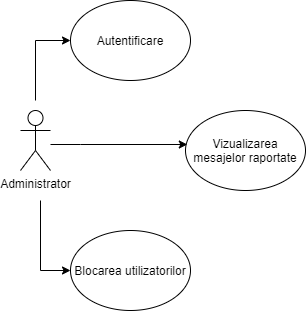

The diagram above was exported from draw.io. Its source (the exported page's mxGraphModel, read from the mxfile embedded in the PNG):
<mxGraphModel dx="1038" dy="607" grid="1" gridSize="10" guides="1" tooltips="1" connect="1" arrows="1" fold="1" page="1" pageScale="1" pageWidth="850" pageHeight="1100" math="0" shadow="0">
  <root>
    <mxCell id="0" />
    <mxCell id="1" parent="0" />
    <mxCell id="grKJ6vYnRBf49iVjNEXu-1" value="Administrator" style="shape=umlActor;verticalLabelPosition=bottom;verticalAlign=top;html=1;outlineConnect=0;" vertex="1" parent="1">
      <mxGeometry x="200" y="420" width="30" height="60" as="geometry" />
    </mxCell>
    <mxCell id="grKJ6vYnRBf49iVjNEXu-2" value="Autentificare" style="ellipse;whiteSpace=wrap;html=1;" vertex="1" parent="1">
      <mxGeometry x="250" y="310" width="120" height="80" as="geometry" />
    </mxCell>
    <mxCell id="grKJ6vYnRBf49iVjNEXu-3" value="Vizualizarea mesajelor raportate" style="ellipse;whiteSpace=wrap;html=1;" vertex="1" parent="1">
      <mxGeometry x="365" y="420" width="120" height="80" as="geometry" />
    </mxCell>
    <mxCell id="grKJ6vYnRBf49iVjNEXu-4" value="Blocarea utilizatorilor" style="ellipse;whiteSpace=wrap;html=1;" vertex="1" parent="1">
      <mxGeometry x="250" y="540" width="120" height="80" as="geometry" />
    </mxCell>
    <mxCell id="grKJ6vYnRBf49iVjNEXu-5" value="" style="endArrow=classic;html=1;rounded=0;edgeStyle=orthogonalEdgeStyle;entryX=0;entryY=0.5;entryDx=0;entryDy=0;" edge="1" parent="1" target="grKJ6vYnRBf49iVjNEXu-2">
      <mxGeometry width="50" height="50" relative="1" as="geometry">
        <mxPoint x="215" y="410" as="sourcePoint" />
        <mxPoint x="160" y="390" as="targetPoint" />
        <Array as="points">
          <mxPoint x="215" y="350" />
        </Array>
      </mxGeometry>
    </mxCell>
    <mxCell id="grKJ6vYnRBf49iVjNEXu-6" value="" style="endArrow=classic;html=1;rounded=0;edgeStyle=orthogonalEdgeStyle;entryX=0.015;entryY=0.425;entryDx=0;entryDy=0;entryPerimeter=0;" edge="1" parent="1" source="grKJ6vYnRBf49iVjNEXu-1" target="grKJ6vYnRBf49iVjNEXu-3">
      <mxGeometry width="50" height="50" relative="1" as="geometry">
        <mxPoint x="290" y="470" as="sourcePoint" />
        <mxPoint x="340" y="420" as="targetPoint" />
        <Array as="points">
          <mxPoint x="260" y="454" />
          <mxPoint x="260" y="454" />
        </Array>
      </mxGeometry>
    </mxCell>
    <mxCell id="grKJ6vYnRBf49iVjNEXu-7" value="" style="endArrow=classic;html=1;rounded=0;edgeStyle=orthogonalEdgeStyle;entryX=0;entryY=0.5;entryDx=0;entryDy=0;" edge="1" parent="1" target="grKJ6vYnRBf49iVjNEXu-4">
      <mxGeometry width="50" height="50" relative="1" as="geometry">
        <mxPoint x="220" y="510" as="sourcePoint" />
        <mxPoint x="260" y="520" as="targetPoint" />
        <Array as="points">
          <mxPoint x="220" y="580" />
        </Array>
      </mxGeometry>
    </mxCell>
  </root>
</mxGraphModel>